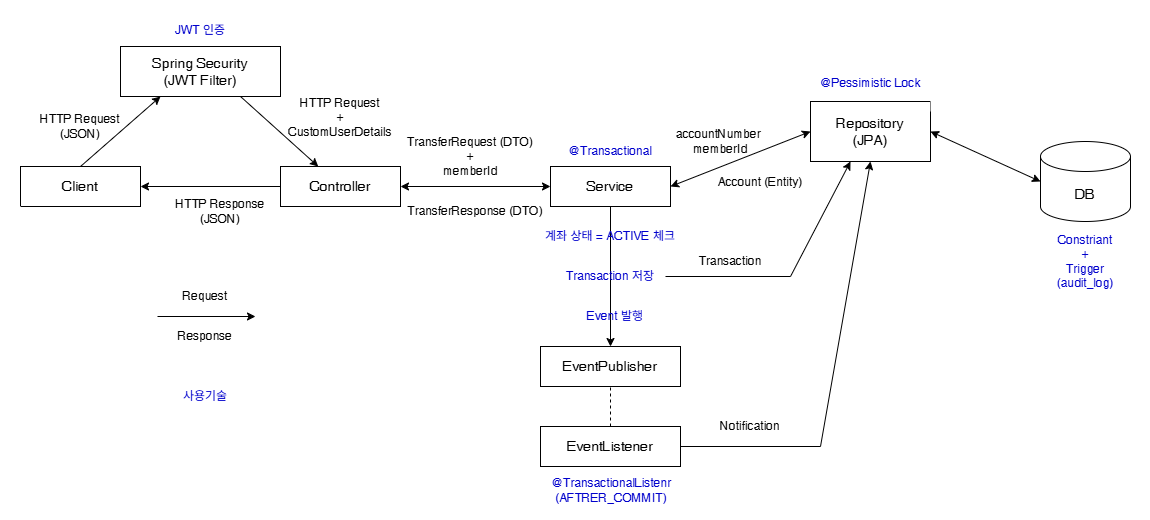

The diagram above was exported from draw.io. Its source (the exported page's mxGraphModel, read from the mxfile embedded in the PNG):
<mxGraphModel dx="2005" dy="686" grid="1" gridSize="10" guides="1" tooltips="1" connect="1" arrows="1" fold="1" page="1" pageScale="1" pageWidth="827" pageHeight="1169" math="0" shadow="0">
  <root>
    <mxCell id="i7HTUl36CVswah1bzDTo-0" />
    <mxCell id="i7HTUl36CVswah1bzDTo-1" parent="i7HTUl36CVswah1bzDTo-0" />
    <mxCell id="i7HTUl36CVswah1bzDTo-2" parent="i7HTUl36CVswah1bzDTo-1" style="rounded=0;whiteSpace=wrap;html=1;" value="&lt;font style=&quot;font-size: 14px;&quot;&gt;Client&lt;/font&gt;" vertex="1">
      <mxGeometry height="40" width="120" x="-30" y="200" as="geometry" />
    </mxCell>
    <mxCell id="i7HTUl36CVswah1bzDTo-3" parent="i7HTUl36CVswah1bzDTo-1" style="rounded=0;whiteSpace=wrap;html=1;" value="&lt;font style=&quot;font-size: 14px;&quot;&gt;Spring Security&lt;/font&gt;&lt;div&gt;&lt;font style=&quot;font-size: 14px;&quot;&gt;(JWT Filter)&lt;/font&gt;&lt;/div&gt;" vertex="1">
      <mxGeometry height="50" width="160" x="70" y="80" as="geometry" />
    </mxCell>
    <mxCell id="i7HTUl36CVswah1bzDTo-4" parent="i7HTUl36CVswah1bzDTo-1" style="rounded=0;whiteSpace=wrap;html=1;" value="&lt;font style=&quot;font-size: 14px;&quot;&gt;Controller&lt;/font&gt;" vertex="1">
      <mxGeometry height="40" width="120" x="230" y="200" as="geometry" />
    </mxCell>
    <mxCell id="i7HTUl36CVswah1bzDTo-5" parent="i7HTUl36CVswah1bzDTo-1" style="rounded=0;whiteSpace=wrap;html=1;" value="&lt;font style=&quot;font-size: 14px;&quot;&gt;Service&lt;/font&gt;" vertex="1">
      <mxGeometry height="40" width="120" x="500" y="200" as="geometry" />
    </mxCell>
    <mxCell id="i7HTUl36CVswah1bzDTo-6" parent="i7HTUl36CVswah1bzDTo-1" style="rounded=0;whiteSpace=wrap;html=1;" value="&lt;font style=&quot;font-size: 14px;&quot;&gt;Repository&lt;/font&gt;&lt;div&gt;&lt;font style=&quot;font-size: 14px;&quot;&gt;(JPA)&lt;/font&gt;&lt;/div&gt;" vertex="1">
      <mxGeometry height="60" width="120" x="760" y="135" as="geometry" />
    </mxCell>
    <mxCell id="i7HTUl36CVswah1bzDTo-7" parent="i7HTUl36CVswah1bzDTo-1" style="shape=cylinder3;whiteSpace=wrap;html=1;boundedLbl=1;backgroundOutline=1;size=15;" value="&lt;font style=&quot;font-size: 14px;&quot;&gt;DB&lt;/font&gt;" vertex="1">
      <mxGeometry height="80" width="90" x="990" y="175" as="geometry" />
    </mxCell>
    <mxCell id="i7HTUl36CVswah1bzDTo-9" parent="i7HTUl36CVswah1bzDTo-1" style="rounded=0;whiteSpace=wrap;html=1;" value="&lt;font style=&quot;font-size: 14px;&quot;&gt;EventPublisher&lt;/font&gt;" vertex="1">
      <mxGeometry height="40" width="140" x="490" y="380" as="geometry" />
    </mxCell>
    <mxCell id="i7HTUl36CVswah1bzDTo-10" parent="i7HTUl36CVswah1bzDTo-1" style="rounded=0;whiteSpace=wrap;html=1;" value="&lt;font style=&quot;font-size: 14px;&quot;&gt;EventListener&lt;/font&gt;" vertex="1">
      <mxGeometry height="40" width="140" x="490" y="460" as="geometry" />
    </mxCell>
    <mxCell id="i7HTUl36CVswah1bzDTo-11" edge="1" parent="i7HTUl36CVswah1bzDTo-1" source="i7HTUl36CVswah1bzDTo-2" style="endArrow=classic;html=1;rounded=0;exitX=0.5;exitY=0;exitDx=0;exitDy=0;entryX=0.25;entryY=1;entryDx=0;entryDy=0;" target="i7HTUl36CVswah1bzDTo-3" value="">
      <mxGeometry height="50" relative="1" width="50" as="geometry">
        <mxPoint x="370" y="290" as="sourcePoint" />
        <mxPoint x="420" y="240" as="targetPoint" />
      </mxGeometry>
    </mxCell>
    <mxCell id="i7HTUl36CVswah1bzDTo-12" edge="1" parent="i7HTUl36CVswah1bzDTo-1" source="i7HTUl36CVswah1bzDTo-3" style="endArrow=classic;html=1;rounded=0;exitX=0.75;exitY=1;exitDx=0;exitDy=0;" target="i7HTUl36CVswah1bzDTo-4" value="">
      <mxGeometry height="50" relative="1" width="50" as="geometry">
        <mxPoint x="590" y="290" as="sourcePoint" />
        <mxPoint x="640" y="240" as="targetPoint" />
      </mxGeometry>
    </mxCell>
    <mxCell id="i7HTUl36CVswah1bzDTo-13" edge="1" parent="i7HTUl36CVswah1bzDTo-1" source="i7HTUl36CVswah1bzDTo-4" style="endArrow=classic;html=1;rounded=0;exitX=1;exitY=0.5;exitDx=0;exitDy=0;entryX=0;entryY=0.5;entryDx=0;entryDy=0;startArrow=classic;startFill=1;" target="i7HTUl36CVswah1bzDTo-5" value="">
      <mxGeometry height="50" relative="1" width="50" as="geometry">
        <mxPoint x="590" y="290" as="sourcePoint" />
        <mxPoint x="640" y="240" as="targetPoint" />
      </mxGeometry>
    </mxCell>
    <mxCell id="i7HTUl36CVswah1bzDTo-14" edge="1" parent="i7HTUl36CVswah1bzDTo-1" source="i7HTUl36CVswah1bzDTo-5" style="endArrow=classic;html=1;rounded=0;exitX=1;exitY=0.5;exitDx=0;exitDy=0;entryX=0;entryY=0.5;entryDx=0;entryDy=0;startArrow=classic;startFill=1;" target="i7HTUl36CVswah1bzDTo-6" value="">
      <mxGeometry height="50" relative="1" width="50" as="geometry">
        <mxPoint x="640" y="320" as="sourcePoint" />
        <mxPoint x="690" y="270" as="targetPoint" />
      </mxGeometry>
    </mxCell>
    <mxCell id="i7HTUl36CVswah1bzDTo-16" edge="1" parent="i7HTUl36CVswah1bzDTo-1" source="i7HTUl36CVswah1bzDTo-6" style="endArrow=classic;html=1;rounded=0;exitX=1;exitY=0.5;exitDx=0;exitDy=0;entryX=0;entryY=0.5;entryDx=0;entryDy=0;entryPerimeter=0;startArrow=classic;startFill=1;" target="i7HTUl36CVswah1bzDTo-7" value="">
      <mxGeometry height="50" relative="1" width="50" as="geometry">
        <mxPoint x="890" y="385" as="sourcePoint" />
        <mxPoint x="980" y="425" as="targetPoint" />
      </mxGeometry>
    </mxCell>
    <mxCell id="i7HTUl36CVswah1bzDTo-18" edge="1" parent="i7HTUl36CVswah1bzDTo-1" source="i7HTUl36CVswah1bzDTo-5" style="endArrow=classic;html=1;rounded=0;exitX=0.5;exitY=1;exitDx=0;exitDy=0;entryX=0.5;entryY=0;entryDx=0;entryDy=0;" target="i7HTUl36CVswah1bzDTo-9" value="">
      <mxGeometry height="50" relative="1" width="50" as="geometry">
        <mxPoint x="430" y="320" as="sourcePoint" />
        <mxPoint x="480" y="270" as="targetPoint" />
      </mxGeometry>
    </mxCell>
    <mxCell id="i7HTUl36CVswah1bzDTo-19" edge="1" parent="i7HTUl36CVswah1bzDTo-1" source="i7HTUl36CVswah1bzDTo-10" style="endArrow=none;dashed=1;html=1;rounded=0;entryX=0.5;entryY=1;entryDx=0;entryDy=0;exitX=0.5;exitY=0;exitDx=0;exitDy=0;" target="i7HTUl36CVswah1bzDTo-9" value="">
      <mxGeometry height="50" relative="1" width="50" as="geometry">
        <mxPoint x="430" y="620" as="sourcePoint" />
        <mxPoint x="480" y="570" as="targetPoint" />
      </mxGeometry>
    </mxCell>
    <mxCell id="i7HTUl36CVswah1bzDTo-20" parent="i7HTUl36CVswah1bzDTo-1" style="rounded=0;whiteSpace=wrap;html=1;strokeColor=none;" value="" vertex="1">
      <mxGeometry height="20" width="20" x="180" y="40" as="geometry" />
    </mxCell>
    <mxCell id="i7HTUl36CVswah1bzDTo-21" parent="i7HTUl36CVswah1bzDTo-1" style="rounded=0;whiteSpace=wrap;html=1;strokeColor=none;" value="" vertex="1">
      <mxGeometry height="20" width="20" y="130" as="geometry" />
    </mxCell>
    <mxCell id="i7HTUl36CVswah1bzDTo-22" parent="i7HTUl36CVswah1bzDTo-1" style="rounded=0;whiteSpace=wrap;html=1;strokeColor=none;" value="" vertex="1">
      <mxGeometry height="20" width="20" x="880" y="125" as="geometry" />
    </mxCell>
    <mxCell id="i7HTUl36CVswah1bzDTo-23" parent="i7HTUl36CVswah1bzDTo-1" style="rounded=0;whiteSpace=wrap;html=1;strokeColor=none;" value="" vertex="1">
      <mxGeometry height="20" width="20" x="1080" y="245" as="geometry" />
    </mxCell>
    <mxCell id="i7HTUl36CVswah1bzDTo-24" parent="i7HTUl36CVswah1bzDTo-1" style="rounded=0;whiteSpace=wrap;html=1;strokeColor=none;" value="" vertex="1">
      <mxGeometry height="20" width="20" x="340" y="410" as="geometry" />
    </mxCell>
    <mxCell id="7eNBdyCqy_s3uzOaR31r-0" parent="i7HTUl36CVswah1bzDTo-1" style="rounded=0;whiteSpace=wrap;html=1;strokeColor=none;fillColor=none;" value="HTTP Request&lt;div&gt;(JSON)&lt;/div&gt;" vertex="1">
      <mxGeometry height="60" width="120" x="-30" y="130" as="geometry" />
    </mxCell>
    <mxCell id="7eNBdyCqy_s3uzOaR31r-1" parent="i7HTUl36CVswah1bzDTo-1" style="rounded=0;whiteSpace=wrap;html=1;strokeColor=none;fillColor=none;fontColor=#0000CC;" value="JWT 인증" vertex="1">
      <mxGeometry height="60" width="120" x="90" y="34" as="geometry" />
    </mxCell>
    <mxCell id="7eNBdyCqy_s3uzOaR31r-2" parent="i7HTUl36CVswah1bzDTo-1" style="rounded=0;whiteSpace=wrap;html=1;strokeColor=none;fillColor=none;" value="HTTP Request&lt;div&gt;+&lt;/div&gt;&lt;div&gt;CustomUserDetails&lt;/div&gt;" vertex="1">
      <mxGeometry height="70" width="150" x="215" y="116" as="geometry" />
    </mxCell>
    <mxCell id="7eNBdyCqy_s3uzOaR31r-3" parent="i7HTUl36CVswah1bzDTo-1" style="rounded=0;whiteSpace=wrap;html=1;strokeColor=none;fillColor=none;" value="TransferRequest&amp;nbsp;&lt;span style=&quot;background-color: transparent; color: light-dark(rgb(0, 0, 0), rgb(255, 255, 255));&quot;&gt;(DTO)&lt;/span&gt;&lt;div&gt;+&lt;/div&gt;&lt;div&gt;memberId&lt;/div&gt;" vertex="1">
      <mxGeometry height="60" width="120" x="360" y="160" as="geometry" />
    </mxCell>
    <mxCell id="7eNBdyCqy_s3uzOaR31r-5" parent="i7HTUl36CVswah1bzDTo-1" style="rounded=0;whiteSpace=wrap;html=1;strokeColor=none;fillColor=none;" value="accountNumber&amp;nbsp;&lt;div&gt;&lt;div&gt;memberId&lt;/div&gt;&lt;/div&gt;" vertex="1">
      <mxGeometry height="60" width="180" x="580" y="145" as="geometry" />
    </mxCell>
    <mxCell id="7eNBdyCqy_s3uzOaR31r-6" edge="1" parent="i7HTUl36CVswah1bzDTo-1" style="endArrow=classic;html=1;rounded=0;" value="">
      <mxGeometry height="50" relative="1" width="50" as="geometry">
        <mxPoint x="107" y="350" as="sourcePoint" />
        <mxPoint x="205" y="350" as="targetPoint" />
      </mxGeometry>
    </mxCell>
    <mxCell id="7eNBdyCqy_s3uzOaR31r-7" parent="i7HTUl36CVswah1bzDTo-1" style="rounded=0;whiteSpace=wrap;html=1;strokeColor=none;fillColor=none;" value="Request" vertex="1">
      <mxGeometry height="60" width="120" x="95" y="300" as="geometry" />
    </mxCell>
    <mxCell id="7eNBdyCqy_s3uzOaR31r-8" parent="i7HTUl36CVswah1bzDTo-1" style="rounded=0;whiteSpace=wrap;html=1;strokeColor=none;fillColor=none;" value="Response" vertex="1">
      <mxGeometry height="60" width="120" x="95" y="340" as="geometry" />
    </mxCell>
    <mxCell id="7eNBdyCqy_s3uzOaR31r-9" parent="i7HTUl36CVswah1bzDTo-1" style="rounded=0;whiteSpace=wrap;html=1;strokeColor=none;fillColor=none;" value="Account (Entity)" vertex="1">
      <mxGeometry height="60" width="120" x="650" y="186" as="geometry" />
    </mxCell>
    <mxCell id="7eNBdyCqy_s3uzOaR31r-11" parent="i7HTUl36CVswah1bzDTo-1" style="rounded=0;whiteSpace=wrap;html=1;strokeColor=none;fillColor=none;fontColor=#0000CC;" value="@Transactional" vertex="1">
      <mxGeometry height="60" width="120" x="500" y="155" as="geometry" />
    </mxCell>
    <mxCell id="7eNBdyCqy_s3uzOaR31r-13" parent="i7HTUl36CVswah1bzDTo-1" style="rounded=0;whiteSpace=wrap;html=1;strokeColor=none;fillColor=none;fontColor=#0000CC;" value="@Pessimistic Lock" vertex="1">
      <mxGeometry height="60" width="120" x="760" y="87" as="geometry" />
    </mxCell>
    <mxCell id="7eNBdyCqy_s3uzOaR31r-14" parent="i7HTUl36CVswah1bzDTo-1" style="rounded=0;whiteSpace=wrap;html=1;strokeColor=none;fillColor=none;fontColor=#0000CC;" value="계좌 상태 = ACTIVE 체크" vertex="1">
      <mxGeometry height="60" width="160" x="480" y="240" as="geometry" />
    </mxCell>
    <mxCell id="7eNBdyCqy_s3uzOaR31r-15" parent="i7HTUl36CVswah1bzDTo-1" style="rounded=0;whiteSpace=wrap;html=1;strokeColor=none;fillColor=none;fontColor=#0000CC;" value="사용기술" vertex="1">
      <mxGeometry height="60" width="160" x="75" y="400" as="geometry" />
    </mxCell>
    <mxCell id="7eNBdyCqy_s3uzOaR31r-16" parent="i7HTUl36CVswah1bzDTo-1" style="rounded=0;whiteSpace=wrap;html=1;strokeColor=none;fillColor=none;fontColor=#0000CC;" value="Transaction 저장" vertex="1">
      <mxGeometry height="60" width="110" x="505" y="280" as="geometry" />
    </mxCell>
    <mxCell id="7eNBdyCqy_s3uzOaR31r-19" edge="1" parent="i7HTUl36CVswah1bzDTo-1" source="7eNBdyCqy_s3uzOaR31r-16" style="endArrow=classic;html=1;rounded=0;exitX=1;exitY=0.5;exitDx=0;exitDy=0;startArrow=none;startFill=0;" value="">
      <mxGeometry height="50" relative="1" width="50" as="geometry">
        <Array as="points">
          <mxPoint x="740" y="310" />
        </Array>
        <mxPoint x="687" y="250" as="sourcePoint" />
        <mxPoint x="800" y="195" as="targetPoint" />
      </mxGeometry>
    </mxCell>
    <mxCell id="7eNBdyCqy_s3uzOaR31r-20" parent="i7HTUl36CVswah1bzDTo-1" style="rounded=0;whiteSpace=wrap;html=1;strokeColor=none;fillColor=none;" value="Transaction" vertex="1">
      <mxGeometry height="60" width="120" x="620" y="265" as="geometry" />
    </mxCell>
    <mxCell id="7eNBdyCqy_s3uzOaR31r-21" parent="i7HTUl36CVswah1bzDTo-1" style="rounded=0;whiteSpace=wrap;html=1;strokeColor=none;fillColor=none;fontColor=#0000CC;" value="&lt;div&gt;Constriant&lt;/div&gt;&lt;div&gt;+&lt;/div&gt;Trigger&lt;div&gt;(audit_log)&lt;/div&gt;" vertex="1">
      <mxGeometry height="60" width="120" x="975" y="265" as="geometry" />
    </mxCell>
    <mxCell id="7eNBdyCqy_s3uzOaR31r-22" parent="i7HTUl36CVswah1bzDTo-1" style="rounded=0;whiteSpace=wrap;html=1;strokeColor=none;fillColor=none;fontColor=#0000CC;" value="Event 발행" vertex="1">
      <mxGeometry height="60" width="120" x="505" y="320" as="geometry" />
    </mxCell>
    <mxCell id="7eNBdyCqy_s3uzOaR31r-23" edge="1" parent="i7HTUl36CVswah1bzDTo-1" source="i7HTUl36CVswah1bzDTo-10" style="endArrow=classic;html=1;rounded=0;exitX=1;exitY=0.5;exitDx=0;exitDy=0;entryX=0.5;entryY=1;entryDx=0;entryDy=0;startArrow=none;startFill=0;" target="i7HTUl36CVswah1bzDTo-6" value="">
      <mxGeometry height="50" relative="1" width="50" as="geometry">
        <Array as="points">
          <mxPoint x="770" y="480" />
        </Array>
        <mxPoint x="668" y="457.5" as="sourcePoint" />
        <mxPoint x="880" y="342.5" as="targetPoint" />
      </mxGeometry>
    </mxCell>
    <mxCell id="7eNBdyCqy_s3uzOaR31r-24" parent="i7HTUl36CVswah1bzDTo-1" style="rounded=0;whiteSpace=wrap;html=1;strokeColor=none;fillColor=none;" value="Notification" vertex="1">
      <mxGeometry height="60" width="120" x="640" y="430" as="geometry" />
    </mxCell>
    <mxCell id="9U7VXgn7g0dgjVcML3pr-0" parent="i7HTUl36CVswah1bzDTo-1" style="rounded=0;whiteSpace=wrap;html=1;strokeColor=none;fillColor=none;" value="TransferResponse (DTO)" vertex="1">
      <mxGeometry height="60" width="160" x="345" y="215" as="geometry" />
    </mxCell>
    <mxCell id="9U7VXgn7g0dgjVcML3pr-1" edge="1" parent="i7HTUl36CVswah1bzDTo-1" source="i7HTUl36CVswah1bzDTo-4" style="endArrow=classic;html=1;rounded=0;exitX=0;exitY=0.5;exitDx=0;exitDy=0;entryX=1;entryY=0.5;entryDx=0;entryDy=0;" target="i7HTUl36CVswah1bzDTo-2" value="">
      <mxGeometry height="50" relative="1" width="50" as="geometry">
        <mxPoint x="450" y="350" as="sourcePoint" />
        <mxPoint x="500" y="300" as="targetPoint" />
      </mxGeometry>
    </mxCell>
    <mxCell id="9U7VXgn7g0dgjVcML3pr-2" parent="i7HTUl36CVswah1bzDTo-1" style="rounded=0;whiteSpace=wrap;html=1;strokeColor=none;fillColor=none;" value="HTTP Response&lt;div&gt;(JSON)&lt;/div&gt;" vertex="1">
      <mxGeometry height="60" width="140" x="100" y="215" as="geometry" />
    </mxCell>
    <mxCell id="9U7VXgn7g0dgjVcML3pr-3" parent="i7HTUl36CVswah1bzDTo-1" style="rounded=0;whiteSpace=wrap;html=1;strokeColor=none;" value="" vertex="1">
      <mxGeometry height="20" width="20" x="-50" y="240" as="geometry" />
    </mxCell>
    <mxCell id="9U7VXgn7g0dgjVcML3pr-4" parent="i7HTUl36CVswah1bzDTo-1" style="rounded=0;whiteSpace=wrap;html=1;strokeColor=none;" value="" vertex="1">
      <mxGeometry height="20" width="20" x="1080" y="165" as="geometry" />
    </mxCell>
    <mxCell id="9U7VXgn7g0dgjVcML3pr-5" parent="i7HTUl36CVswah1bzDTo-1" style="rounded=0;whiteSpace=wrap;html=1;strokeColor=none;" value="" vertex="1">
      <mxGeometry height="20" width="20" x="970" y="480" as="geometry" />
    </mxCell>
    <mxCell id="9U7VXgn7g0dgjVcML3pr-6" parent="i7HTUl36CVswah1bzDTo-1" style="rounded=0;whiteSpace=wrap;html=1;strokeColor=none;fillColor=none;fontColor=#0000CC;" value="@TransactionalListenr&lt;div&gt;(AFTRER_COMMIT)&lt;/div&gt;" vertex="1">
      <mxGeometry height="60" width="120" x="501" y="494" as="geometry" />
    </mxCell>
  </root>
</mxGraphModel>